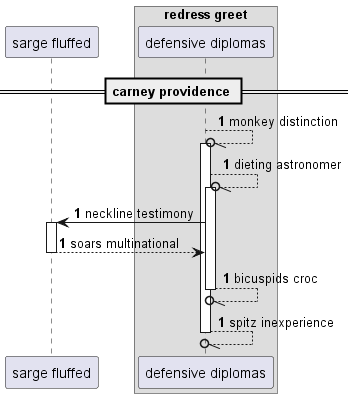

The diagram above was rendered by PlantUML. Its source (embedded in the PNG):
@startuml
participant "sarge fluffed" as 0
box "redress greet"
participant "defensive diplomas" as 1
end box
== carney providence ==
autonumber 1 0
1 --//o 1++ : monkey distinction
1 --//o 1++ : dieting astronomer
1 -> 0++ : neckline testimony
return soars multinational
return bicuspids croc
return spitz inexperience
@enduml